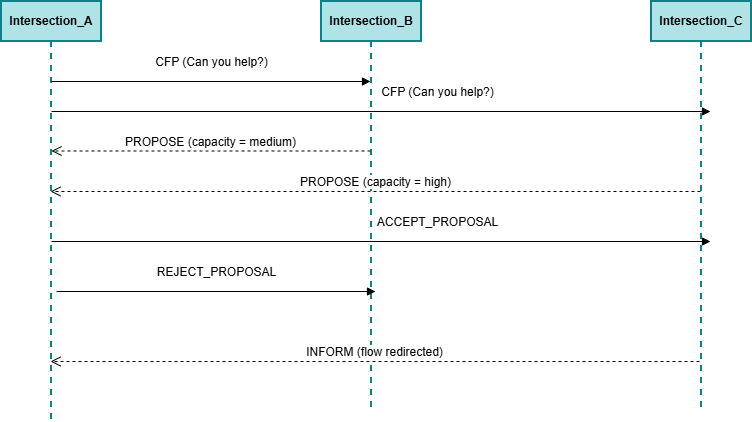

The diagram above was exported from draw.io. Its source (the exported page's mxGraphModel, read from the mxfile embedded in the PNG):
<mxGraphModel dx="894" dy="473" grid="1" gridSize="10" guides="1" tooltips="1" connect="1" arrows="1" fold="1" page="1" pageScale="1" pageWidth="827" pageHeight="1169" math="0" shadow="0">
  <root>
    <mxCell id="0" />
    <mxCell id="1" parent="0" />
    <mxCell id="OMx-_PuhxHUSM0RGTiA1-122" parent="1" style="shape=umlLifeline;perimeter=lifelinePerimeter;whiteSpace=wrap;html=1;container=1;dropTarget=0;collapsible=0;recursiveResize=0;outlineConnect=0;portConstraint=eastwest;newEdgeStyle={&quot;curved&quot;:0,&quot;rounded&quot;:0};rounded=0;strokeColor=#0e8088;strokeWidth=2;align=center;verticalAlign=middle;fontFamily=Helvetica;fontSize=12;fontColor=default;fillColor=#b0e3e6;gradientColor=none;" value="&lt;b&gt;Intersection_A&lt;/b&gt;" vertex="1">
      <mxGeometry height="420" width="100" x="40" y="30" as="geometry" />
    </mxCell>
    <mxCell id="OMx-_PuhxHUSM0RGTiA1-123" parent="1" style="shape=umlLifeline;perimeter=lifelinePerimeter;whiteSpace=wrap;html=1;container=1;dropTarget=0;collapsible=0;recursiveResize=0;outlineConnect=0;portConstraint=eastwest;newEdgeStyle={&quot;curved&quot;:0,&quot;rounded&quot;:0};rounded=0;strokeColor=#0e8088;strokeWidth=2;align=center;verticalAlign=middle;fontFamily=Helvetica;fontSize=12;fontColor=default;fillColor=#b0e3e6;gradientColor=none;" value="&lt;b&gt;Intersection_B&lt;/b&gt;" vertex="1">
      <mxGeometry height="410" width="100" x="360" y="30" as="geometry" />
    </mxCell>
    <mxCell id="OMx-_PuhxHUSM0RGTiA1-124" parent="1" style="shape=umlLifeline;perimeter=lifelinePerimeter;whiteSpace=wrap;html=1;container=1;dropTarget=0;collapsible=0;recursiveResize=0;outlineConnect=0;portConstraint=eastwest;newEdgeStyle={&quot;curved&quot;:0,&quot;rounded&quot;:0};rounded=0;strokeColor=#0e8088;strokeWidth=2;align=center;verticalAlign=middle;fontFamily=Helvetica;fontSize=12;fontColor=default;fillColor=#b0e3e6;gradientColor=none;" value="&lt;b&gt;Intersection_C&lt;/b&gt;" vertex="1">
      <mxGeometry height="410" width="100" x="690" y="30" as="geometry" />
    </mxCell>
    <mxCell id="OMx-_PuhxHUSM0RGTiA1-125" edge="1" parent="1" style="html=1;verticalAlign=bottom;endArrow=block;curved=0;rounded=0;fontFamily=Helvetica;fontSize=12;fontColor=default;" target="OMx-_PuhxHUSM0RGTiA1-123" value="&lt;font style=&quot;color: light-dark(rgb(0, 0, 0), rgb(0, 255, 255));&quot;&gt; CFP (Can you help?)&lt;/font&gt;">
      <mxGeometry relative="1" width="80" y="10" as="geometry">
        <mxPoint as="offset" />
        <mxPoint x="90" y="110" as="sourcePoint" />
        <mxPoint x="160" y="110" as="targetPoint" />
      </mxGeometry>
    </mxCell>
    <mxCell id="OMx-_PuhxHUSM0RGTiA1-126" connectable="0" parent="OMx-_PuhxHUSM0RGTiA1-125" style="edgeLabel;html=1;align=center;verticalAlign=middle;resizable=0;points=[];rounded=0;strokeColor=#0e8088;strokeWidth=2;fontFamily=Helvetica;fontSize=12;fontColor=default;fillColor=#b0e3e6;gradientColor=none;" value="" vertex="1">
      <mxGeometry relative="1" x="0.0853" y="1" as="geometry">
        <mxPoint as="offset" />
      </mxGeometry>
    </mxCell>
    <mxCell id="OMx-_PuhxHUSM0RGTiA1-127" edge="1" parent="1" source="OMx-_PuhxHUSM0RGTiA1-122" style="html=1;verticalAlign=bottom;endArrow=block;curved=0;rounded=0;fontFamily=Helvetica;fontSize=12;fontColor=default;" value="&lt;font style=&quot;color: light-dark(rgb(0, 0, 0), rgb(0, 255, 255));&quot;&gt; CFP (Can you help?)&lt;/font&gt;">
      <mxGeometry relative="1" width="80" x="0.171" y="10" as="geometry">
        <mxPoint as="offset" />
        <mxPoint x="100" y="140" as="sourcePoint" />
        <mxPoint x="749" y="140" as="targetPoint" />
      </mxGeometry>
    </mxCell>
    <mxCell id="OMx-_PuhxHUSM0RGTiA1-128" connectable="0" parent="OMx-_PuhxHUSM0RGTiA1-127" style="edgeLabel;html=1;align=center;verticalAlign=middle;resizable=0;points=[];rounded=0;strokeColor=#0e8088;strokeWidth=2;fontFamily=Helvetica;fontSize=12;fontColor=default;fillColor=#b0e3e6;gradientColor=none;" value="" vertex="1">
      <mxGeometry relative="1" x="0.0853" y="1" as="geometry">
        <mxPoint as="offset" />
      </mxGeometry>
    </mxCell>
    <mxCell id="OMx-_PuhxHUSM0RGTiA1-129" edge="1" parent="1" source="OMx-_PuhxHUSM0RGTiA1-123" style="html=1;verticalAlign=bottom;endArrow=open;dashed=1;endSize=8;curved=0;rounded=0;fontFamily=Helvetica;fontSize=12;fontColor=default;" value="&lt;font style=&quot;color: light-dark(rgb(0, 0, 0), rgb(0, 255, 255));&quot;&gt;PROPOSE (capacity = medium)&lt;/font&gt;">
      <mxGeometry relative="1" as="geometry">
        <mxPoint x="170" y="179.5" as="sourcePoint" />
        <mxPoint x="90" y="179.5" as="targetPoint" />
      </mxGeometry>
    </mxCell>
    <mxCell id="OMx-_PuhxHUSM0RGTiA1-130" edge="1" parent="1" style="html=1;verticalAlign=bottom;endArrow=open;dashed=1;endSize=8;curved=0;rounded=0;fontFamily=Helvetica;fontSize=12;fontColor=default;" value="&lt;font style=&quot;color: light-dark(rgb(0, 0, 0), rgb(0, 255, 255));&quot;&gt;PROPOSE (capacity = high)&lt;/font&gt;">
      <mxGeometry relative="1" as="geometry">
        <mxPoint x="739" y="220" as="sourcePoint" />
        <mxPoint x="89" y="220" as="targetPoint" />
      </mxGeometry>
    </mxCell>
    <mxCell id="OMx-_PuhxHUSM0RGTiA1-131" edge="1" parent="1" style="html=1;verticalAlign=bottom;endArrow=block;curved=0;rounded=0;fontFamily=Helvetica;fontSize=12;fontColor=default;" value="&lt;font style=&quot;color: light-dark(rgb(0, 0, 0), rgb(0, 255, 255));&quot;&gt; ACCEPT_PROPOSAL&lt;/font&gt;">
      <mxGeometry relative="1" width="80" x="0.171" y="10" as="geometry">
        <mxPoint as="offset" />
        <mxPoint x="90" y="270" as="sourcePoint" />
        <mxPoint x="749" y="270" as="targetPoint" />
      </mxGeometry>
    </mxCell>
    <mxCell id="OMx-_PuhxHUSM0RGTiA1-132" connectable="0" parent="OMx-_PuhxHUSM0RGTiA1-131" style="edgeLabel;html=1;align=center;verticalAlign=middle;resizable=0;points=[];rounded=0;strokeColor=#0e8088;strokeWidth=2;fontFamily=Helvetica;fontSize=12;fontColor=default;fillColor=#b0e3e6;gradientColor=none;" value="" vertex="1">
      <mxGeometry relative="1" x="0.0853" y="1" as="geometry">
        <mxPoint as="offset" />
      </mxGeometry>
    </mxCell>
    <mxCell id="OMx-_PuhxHUSM0RGTiA1-133" edge="1" parent="1" style="html=1;verticalAlign=bottom;endArrow=block;curved=0;rounded=0;fontFamily=Helvetica;fontSize=12;fontColor=default;" value="&lt;font style=&quot;color: light-dark(rgb(0, 0, 0), rgb(0, 255, 255));&quot;&gt; REJECT_PROPOSAL&lt;/font&gt;">
      <mxGeometry relative="1" width="80" y="10" as="geometry">
        <mxPoint as="offset" />
        <mxPoint x="95" y="320" as="sourcePoint" />
        <mxPoint x="414" y="320" as="targetPoint" />
      </mxGeometry>
    </mxCell>
    <mxCell id="OMx-_PuhxHUSM0RGTiA1-134" connectable="0" parent="OMx-_PuhxHUSM0RGTiA1-133" style="edgeLabel;html=1;align=center;verticalAlign=middle;resizable=0;points=[];rounded=0;strokeColor=#0e8088;strokeWidth=2;fontFamily=Helvetica;fontSize=12;fontColor=default;fillColor=#b0e3e6;gradientColor=none;" value="" vertex="1">
      <mxGeometry relative="1" x="0.0853" y="1" as="geometry">
        <mxPoint as="offset" />
      </mxGeometry>
    </mxCell>
    <mxCell id="OMx-_PuhxHUSM0RGTiA1-135" edge="1" parent="1" style="html=1;verticalAlign=bottom;endArrow=open;dashed=1;endSize=8;curved=0;rounded=0;fontFamily=Helvetica;fontSize=12;fontColor=default;" value="&lt;font style=&quot;color: light-dark(rgb(0, 0, 0), rgb(0, 255, 255));&quot;&gt;INFORM (flow redirected)&lt;/font&gt;">
      <mxGeometry relative="1" as="geometry">
        <mxPoint x="738" y="390" as="sourcePoint" />
        <mxPoint x="89" y="390" as="targetPoint" />
      </mxGeometry>
    </mxCell>
  </root>
</mxGraphModel>